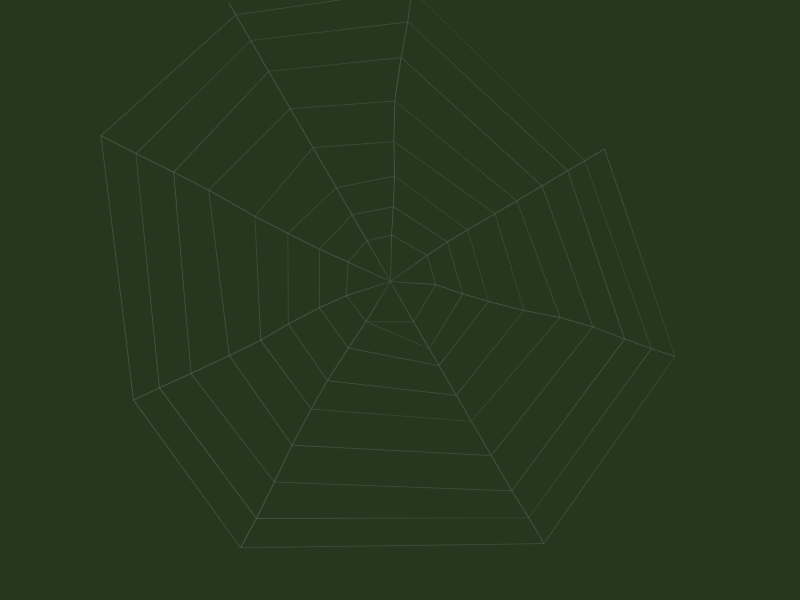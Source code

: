 # Source: web.blend  (saved by Blender 2.73.0; exported with 4.5.12 LTS)
import bpy
from mathutils import Matrix  # noqa: F401  (used for matrix-valued properties, if any)

bpy.ops.wm.read_factory_settings(use_empty=True)
scene = bpy.context.scene
scene.name = 'Scene'

# ---- collections
col_collection_1 = bpy.data.collections.new('Collection 1'); scene.collection.children.link(col_collection_1)

# ---- materials (node trees are filled in below, after node groups)
mat_material_001 = bpy.data.materials.new('Material.001')
mat_material_001.alpha_threshold = 0.0
mat_material_001.roughness = 0.5
mat_material_001.line_color = (0.0, 0.0, 0.0, 1.0)

# ---- material node trees

# ---- world
world_world = bpy.data.worlds.new('World'); scene.world = world_world
world_world.color = (0.1538, 0.2162, 0.123)
world_world.use_sun_shadow = False
world_world.sun_shadow_jitter_overblur = 0.0
world_world.cycles.sampling_method = 'MANUAL'
world_world.cycles.sample_map_resolution = 256

# ---- cameras
cam_camera = bpy.data.cameras.new('Camera')
cam_camera.passepartout_alpha = 0.2
cam_camera.clip_end = 100.0
cam_camera.lens = 35.0
cam_camera.sensor_width = 32.0
cam_camera.sensor_height = 18.0
cam_camera.ortho_scale = 7.314
cam_camera.show_passepartout = False
cam_camera.show_safe_areas = True
cam_camera.dof.focus_distance = 0.0
cam_camera.dof.aperture_fstop = 128.0

# ---- lights
light_spot = bpy.data.lights.new('Spot', 'SUN')
light_spot.transmission_factor = 0.0
light_spot.cutoff_distance = 30.0
light_spot.angle = 1.571
light_spot.energy = 1.0
light_spot.shadow_buffer_clip_start = 1.001
light_spot.shadow_soft_size = 1.0
light_spot.shadow_cascade_max_distance = 1000.0
light_spot.cycles.use_multiple_importance_sampling = False

# ---- meshes
me_emptymesh = bpy.data.meshes.new('EmptyMesh')
me_emptymesh.from_pydata([(0.06316, 0.04391, 0.0), (0.4978, 0.03996, 0.0), (0.0631, 0.04746, 0.0), (0.4975, 0.0462, 0.0), (0.5019, 0.03996, 0.0), (0.5016, 0.0462, 0.0), (0.3035, 0.4112, 0.0), (0.3088, 0.4079, 0.0), (0.3012, 0.4078, 0.0), (0.06101, 0.04953, 0.0), (0.3065, 0.4045, 0.0), (0.02816, 0.4798, 0.0), (0.05841, 0.04933, 0.0), (0.02196, 0.479, 0.0), (0.02783, 0.4839, 0.0), (0.02163, 0.4831, 0.0), (-0.3132, 0.2772, 0.0), (-0.3101, 0.2826, 0.0), (-0.3098, 0.275, 0.0), (0.05619, 0.04756, 0.0), (-0.3067, 0.2804, 0.0), (-0.3791, 0.05283, 0.0), (0.05601, 0.04477, 0.0), (-0.3789, 0.04659, 0.0), (-0.3832, 0.05289, 0.0), (-0.383, 0.04665, 0.0), (-0.2966, -0.2119, 0.0), (-0.3004, -0.2069, 0.0), (-0.2932, -0.2095, 0.0), (0.05743, 0.04215, 0.0), (-0.2971, -0.2046, 0.0), (-0.03683, -0.378, 0.0), (0.06059, 0.04198, 0.0), (-0.03068, -0.3791, 0.0), (-0.03772, -0.382, 0.0), (-0.03156, -0.3831, 0.0), (0.2706, -0.3463, 0.0), (0.2652, -0.3495, 0.0), (0.2687, -0.3427, 0.0), (0.2633, -0.3458, 0.0), (0.7914, 0.03996, 0.0), (0.7912, 0.0462, 0.0), (0.7946, 0.0462, 0.0), (0.7949, 0.03996, 0.0), (0.2757, -0.3422, 0.0), (0.2738, -0.3385, 0.0), (0.5107, 0.5924, 0.0), (0.516, 0.5891, 0.0), (0.5146, 0.5956, 0.0), (0.5199, 0.5924, 0.0), (0.01474, 0.7129, 0.0), (0.008544, 0.7121, 0.0), (0.008544, 0.7164, 0.0), (0.01474, 0.7172, 0.0), (-0.5338, 0.4261, 0.0), (-0.5307, 0.4315, 0.0), (-0.5376, 0.4296, 0.0), (-0.5345, 0.435, 0.0), (-0.6572, 0.05289, 0.0), (-0.657, 0.04665, 0.0), (-0.6606, 0.04665, 0.0), (-0.6608, 0.05289, 0.0), (-0.5293, -0.3811, 0.0), (-0.5331, -0.3761, 0.0), (-0.5362, -0.3785, 0.0), (-0.5324, -0.3834, 0.0), (-0.06819, -0.6531, 0.0), (-0.06204, -0.6542, 0.0), (-0.06204, -0.6588, 0.0), (-0.06819, -0.6577, 0.0), (0.3956, -0.6093, 0.0), (0.3902, -0.6125, 0.0), (0.3983, -0.6137, 0.0), (0.3929, -0.6169, 0.0), (0.9781, 0.0462, 0.0), (0.9784, 0.03996, 0.0), (0.9832, 0.0462, 0.0), (0.9835, 0.03996, 0.0), (0.7015, 0.7761, 0.0), (0.7068, 0.7728, 0.0), (0.7096, 0.775, 0.0), (0.7043, 0.7782, 0.0), (0.008544, 0.9468, 0.0), (0.01474, 0.9476, 0.0), (0.01474, 0.9507, 0.0), (0.008544, 0.95, 0.0), (-0.7773, 0.5854, 0.0), (-0.7741, 0.5908, 0.0), (-0.7775, 0.5924, 0.0), (-0.7806, 0.587, 0.0), (-0.9497, 0.04665, 0.0), (-0.9499, 0.05289, 0.0), (-0.9536, 0.04665, 0.0), (-0.9537, 0.05289, 0.0), (-0.8041, -0.5548, 0.0), (-0.8003, -0.5597, 0.0), (-0.8072, -0.5563, 0.0), (-0.8033, -0.5613, 0.0), (-0.07856, -0.9769, 0.0), (-0.08471, -0.9758, 0.0), (-0.08471, -0.9804, 0.0), (-0.07856, -0.9815, 0.0), (0.555, -0.9309, 0.0), (0.5496, -0.934, 0.0), (0.5579, -0.935, 0.0), (0.5525, -0.9382, 0.0), (1.309, 0.0462, 0.0), (1.309, 0.03996, 0.0), (1.314, 0.0462, 0.0), (1.314, 0.03996, 0.0), (0.7068, 0.7728, 0.0), (0.7096, 0.775, 0.0), (0.9622, 1.034, 0.0), (0.9568, 1.037, 0.0), (0.9643, 1.037, 0.0), (0.9589, 1.04, 0.0), (0.01474, 1.265, 0.0), (0.008544, 1.264, 0.0), (0.008544, 1.268, 0.0), (0.01474, 1.269, 0.0), (-1.061, 0.7536, 0.0), (-1.064, 0.7482, 0.0), (-1.067, 0.7506, 0.0), (-1.064, 0.756, 0.0), (-1.378, 0.04665, 0.0), (-1.378, 0.05289, 0.0), (-1.382, 0.04665, 0.0), (-1.382, 0.05289, 0.0), (-1.087, -0.7369, 0.0), (-1.083, -0.7418, 0.0), (-1.086, -0.7434, 0.0), (-1.09, -0.7385, 0.0), (-0.08471, -1.266, 0.0), (-0.07856, -1.267, 0.0), (-0.08471, -1.272, 0.0), (-0.07856, -1.273, 0.0), (0.7023, -1.192, 0.0), (0.697, -1.195, 0.0), (0.6986, -1.199, 0.0), (0.704, -1.196, 0.0), (1.599, 0.0462, 0.0), (1.599, 0.03996, 0.0), (1.602, 0.0462, 0.0), (1.602, 0.03996, 0.0), (1.208, 1.316, 0.0), (1.203, 1.319, 0.0), (1.211, 1.32, 0.0), (1.205, 1.323, 0.0), (0.008544, 1.52, 0.0), (0.01474, 1.521, 0.0), (0.008544, 1.524, 0.0), (0.01474, 1.525, 0.0), (-1.393, 0.9528, 0.0), (-1.39, 0.9582, 0.0), (-1.396, 0.9549, 0.0), (-1.393, 0.9603, 0.0), (-1.791, 0.04665, 0.0), (-1.791, 0.05289, 0.0), (-1.795, 0.05289, 0.0), (-1.795, 0.04665, 0.0), (-1.494, -0.9826, 0.0), (-1.498, -0.9777, 0.0), (-1.498, -0.9851, 0.0), (-1.501, -0.9802, 0.0), (-0.1088, -1.579, 0.0), (-0.1026, -1.58, 0.0), (-0.1026, -1.585, 0.0), (-0.1088, -1.584, 0.0), (0.8897, -1.511, 0.0), (0.8951, -1.508, 0.0), (0.8922, -1.516, 0.0), (0.8975, -1.513, 0.0), (1.982, 0.0462, 0.0), (1.982, 0.03996, 0.0), (1.987, 0.03996, 0.0), (1.987, 0.0462, 0.0), (1.459, 1.56, 0.0), (1.454, 1.564, 0.0), (1.457, 1.568, 0.0), (1.462, 1.565, 0.0), (0.008544, 1.82, 0.0), (0.01474, 1.821, 0.0), (0.01474, 1.826, 0.0), (0.008544, 1.825, 0.0), (-1.723, 1.219, 0.0), (-1.719, 1.225, 0.0), (-1.723, 1.228, 0.0), (-1.726, 1.223, 0.0), (-2.185, 0.05289, 0.0), (-2.184, 0.04665, 0.0), (-2.188, 0.04665, 0.0), (-2.188, 0.05289, 0.0), (-1.788, -1.164, 0.0), (-1.785, -1.169, 0.0), (-1.788, -1.173, 0.0), (-1.792, -1.168, 0.0), (-0.1387, -1.951, 0.0), (-0.1448, -1.95, 0.0), (1.098, -1.815, 0.0), (1.092, -1.818, 0.0), (2.384, 0.0462, 0.0), (2.385, 0.03996, 0.0), (1.726, 1.789, 0.0), (1.731, 1.786, 0.0), (1.731, 1.794, 0.0), (1.736, 1.79, 0.0), (0.008544, 2.13, 0.0), (0.01474, 2.131, 0.0), (0.01474, 2.136, 0.0), (0.008544, 2.135, 0.0), (-1.988, 1.453, 0.0), (-1.985, 1.458, 0.0), (-2.509, 0.05289, 0.0), (-2.508, 0.04665, 0.0), (-2.512, 0.05289, 0.0), (-2.511, 0.04665, 0.0), (-2.091, -1.369, 0.0), (-2.087, -1.374, 0.0), (-2.091, -1.376, 0.0), (-2.095, -1.371, 0.0), (-0.1448, -1.955, 0.0), (-0.1387, -1.956, 0.0), (1.095, -1.822, 0.0), (1.1, -1.819, 0.0), (1.288, -2.12, 0.0), (1.294, -2.117, 0.0), (2.694, 0.05754, 0.0), (2.694, 0.0513, 0.0), (2.697, 0.0513, 0.0), (2.697, 0.05754, 0.0), (1.954, 1.984, 0.0), (1.959, 1.981, 0.0), (1.959, 1.987, 0.0), (1.964, 1.984, 0.0), (0.01474, 2.338, 0.0), (0.008544, 2.337, 0.0), (0.008544, 2.34, 0.0), (0.01474, 2.341, 0.0), (-1.992, 1.455, 0.0), (-1.989, 1.46, 0.0), (-2.776, 0.05289, 0.0), (-2.776, 0.04665, 0.0), (-2.78, 0.05289, 0.0), (-2.78, 0.04665, 0.0), (-2.369, -1.557, 0.0), (-2.373, -1.552, 0.0), (-0.1758, -2.25, 0.0), (-0.1696, -2.251, 0.0), (-0.1696, -2.257, 0.0), (-0.1758, -2.256, 0.0), (1.291, -2.125, 0.0), (1.297, -2.122, 0.0), (1.438, -2.372, 0.0), (1.444, -2.369, 0.0), (1.44, -2.376, 0.0), (1.446, -2.373, 0.0), (2.988, 0.0513, 0.0), (2.987, 0.05754, 0.0), (2.993, 0.0513, 0.0), (2.993, 0.05754, 0.0), (2.157, 2.161, 0.0), (2.151, 2.164, 0.0), (2.16, 2.163, 0.0), (2.154, 2.166, 0.0), (0.008544, 2.579, 0.0), (0.01474, 2.579, 0.0), (0.008544, 2.584, 0.0), (0.01474, 2.585, 0.0), (-2.235, 1.654, 0.0), (-2.238, 1.649, 0.0), (-2.902, 0.05289, 0.0), (-2.902, 0.04665, 0.0), (-2.905, 0.04665, 0.0), (-2.905, 0.05289, 0.0), (-2.377, -1.555, 0.0), (-2.373, -1.56, 0.0), (2.38, 0.03996, 0.0), (2.379, 0.0462, 0.0), (-2.239, 1.655, 0.0), (-2.242, 1.65, 0.0), (-0.1921, -2.496, 0.0), (-0.1982, -2.495, 0.0), (-0.1982, -2.501, 0.0), (-0.1921, -2.502, 0.0)], [], [(3, 1, 4, 5), (8, 10, 7, 6), (13, 11, 14, 15), (18, 20, 17, 16), (23, 21, 24, 25), (28, 30, 27, 26), (33, 31, 34, 35), (38, 39, 37, 36), (0, 2, 19, 22), (19, 2, 9, 12), (0, 22, 32), (22, 29, 32), (38, 0, 32, 39), (0, 1, 3, 2), (8, 9, 2, 10), (12, 9, 11, 13), (18, 19, 12, 20), (22, 19, 21, 23), (28, 29, 22, 30), (33, 32, 29, 31), (3, 5, 7, 10), (6, 14, 11, 8), (13, 15, 17, 20), (16, 24, 21, 18), (23, 25, 27, 30), (26, 34, 31, 28), (33, 35, 37, 39), (5, 4, 40, 41), (41, 40, 43, 42), (38, 36, 44, 45), (40, 45, 44, 43), (1, 38, 45, 4), (6, 7, 47, 46), (46, 47, 49, 48), (41, 42, 49, 47), (15, 14, 50, 51), (51, 50, 53, 52), (46, 48, 53, 50), (16, 17, 55, 54), (54, 55, 57, 56), (51, 52, 57, 55), (25, 24, 58, 59), (59, 58, 61, 60), (54, 56, 61, 58), (26, 27, 63, 62), (62, 63, 64, 65), (59, 60, 64, 63), (35, 34, 66, 67), (67, 66, 69, 68), (62, 65, 69, 66), (36, 37, 71, 70), (70, 71, 73, 72), (67, 68, 73, 71), (42, 43, 75, 74), (74, 75, 77, 76), (70, 72, 77, 75), (48, 49, 79, 78), (78, 79, 80, 81), (74, 76, 80, 79), (52, 53, 83, 82), (82, 83, 84, 85), (78, 81, 84, 83), (56, 57, 87, 86), (86, 87, 88, 89), (82, 85, 88, 87), (60, 61, 91, 90), (90, 91, 93, 92), (86, 89, 93, 91), (65, 64, 94, 95), (95, 94, 96, 97), (90, 92, 96, 94), (68, 69, 99, 98), (98, 99, 100, 101), (95, 97, 100, 99), (72, 73, 103, 102), (102, 103, 105, 104), (98, 101, 105, 103), (76, 77, 107, 106), (106, 107, 109, 108), (102, 104, 109, 107), (79, 80, 111, 110), (81, 80, 112, 113), (113, 112, 114, 115), (106, 108, 114, 112), (85, 84, 116, 117), (117, 116, 119, 118), (113, 115, 119, 116), (89, 88, 120, 121), (121, 120, 123, 122), (117, 118, 123, 120), (92, 93, 125, 124), (124, 125, 127, 126), (121, 122, 127, 125), (97, 96, 128, 129), (129, 128, 131, 130), (124, 126, 131, 128), (101, 100, 132, 133), (133, 132, 134, 135), (129, 130, 134, 132), (104, 105, 137, 136), (136, 137, 138, 139), (133, 135, 138, 137), (108, 109, 141, 140), (140, 141, 143, 142), (136, 139, 143, 141), (115, 114, 144, 145), (145, 144, 146, 147), (140, 142, 146, 144), (118, 119, 149, 148), (148, 149, 151, 150), (145, 147, 151, 149), (122, 123, 153, 152), (152, 153, 155, 154), (126, 127, 157, 156), (156, 157, 158, 159), (130, 131, 161, 160), (160, 161, 163, 162), (135, 134, 164, 165), (165, 164, 167, 166), (139, 138, 168, 169), (169, 168, 170, 171), (142, 143, 173, 172), (172, 173, 174, 175), (147, 146, 176, 177), (177, 176, 179, 178), (150, 151, 181, 180), (148, 150, 155, 153), (152, 154, 158, 157), (156, 159, 163, 161), (160, 162, 167, 164), (165, 166, 170, 168), (169, 171, 174, 173), (172, 175, 179, 176), (180, 181, 182, 183), (177, 178, 182, 181), (154, 155, 185, 184), (184, 185, 186, 187), (180, 183, 186, 185), (159, 158, 188, 189), (189, 188, 191, 190), (184, 187, 191, 188), (162, 163, 192, 193), (193, 192, 195, 194), (166, 167, 197, 196), (171, 170, 199, 198), (178, 179, 203, 202), (202, 203, 205, 204), (183, 182, 207, 206), (206, 207, 208, 209), (187, 186, 211, 210), (190, 191, 212, 213), (213, 212, 214, 215), (194, 195, 216, 217), (217, 216, 219, 218), (196, 197, 220, 221), (198, 199, 222, 223), (223, 222, 224, 225), (200, 201, 227, 226), (226, 227, 228, 229), (204, 205, 231, 230), (230, 231, 233, 232), (209, 208, 234, 235), (235, 234, 237, 236), (210, 211, 239, 238), (215, 214, 240, 241), (241, 240, 242, 243), (218, 219, 245, 244), (221, 220, 246, 247), (247, 246, 249, 248), (225, 224, 250, 251), (251, 250, 252, 253), (253, 252, 254, 255), (229, 228, 256, 257), (257, 256, 258, 259), (232, 233, 260, 261), (261, 260, 262, 263), (236, 237, 265, 264), (264, 265, 267, 266), (238, 239, 268, 269), (243, 242, 270, 271), (271, 270, 273, 272), (244, 245, 274, 275), (189, 190, 195, 192), (193, 194, 220, 197), (196, 221, 222, 199), (174, 276, 277, 175), (276, 201, 200, 277), (198, 223, 201, 276), (200, 205, 203, 277), (202, 204, 208, 207), (206, 209, 239, 211), (210, 238, 214, 212), (213, 215, 219, 216), (217, 218, 249, 246), (224, 247, 248, 250), (225, 251, 228, 227), (226, 229, 233, 231), (230, 232, 237, 234), (269, 268, 278, 279), (235, 236, 278, 268), (240, 269, 279, 242), (241, 243, 274, 245), (248, 249, 281, 280), (280, 281, 282, 283), (244, 275, 282, 281), (252, 280, 283, 254), (253, 255, 258, 256), (257, 259, 262, 260), (261, 263, 267, 265)])
me_emptymesh.polygons.foreach_set('use_smooth', [0, 0, 0, 0, 0, 0, 0, 0, 1, 1, 1, 1, 1, 1, 1, 1, 1, 1, 1, 1, 0, 0, 0, 0, 0, 0, 0, 0, 0, 0, 0, 0, 0, 0, 0, 0, 0, 0, 0, 0, 0, 0, 0, 0, 0, 0, 0, 0, 0, 0, 0, 0, 0, 0, 0, 0, 0, 0, 0, 0, 0, 0, 0, 0, 0, 0, 0, 0, 0, 0, 0, 0, 0, 0, 0, 0, 0, 0, 0, 0, 0, 0, 0, 0, 0, 0, 0, 0, 0, 0, 0, 0, 0, 0, 0, 0, 0, 0, 0, 0, 0, 0, 0, 0, 0, 0, 0, 0, 0, 0, 0, 0, 0, 0, 0, 0, 0, 0, 0, 0, 0, 0, 0, 0, 0, 0, 0, 0, 0, 0, 0, 0, 0, 0, 0, 0, 0, 0, 0, 0, 0, 0, 0, 0, 0, 0, 0, 0, 0, 0, 0, 0, 0, 0, 0, 0, 0, 0, 0, 0, 0, 0, 0, 0, 0, 0, 0, 0, 0, 0, 0, 0, 0, 0, 0, 0, 0, 0, 0, 0, 0, 0, 0, 0, 0, 0, 0, 0, 0, 0, 0, 0, 0, 0, 0, 0, 0, 0, 0, 0, 0, 0, 0, 0, 0, 0, 0, 0, 0])
_uv = me_emptymesh.uv_layers.new(name='UVMap')
_uv.uv.foreach_set('vector', [0.545, 0.4695, 0.5448, 0.4685, 0.5456, 0.4683, 0.5458, 0.4693, 0.5322, 0.5179, 0.5328, 0.5172, 0.5334, 0.5177, 0.5327, 0.5183, 0.4996, 0.536, 0.5006, 0.5359, 0.5007, 0.5366, 0.4997, 0.5367, 0.457, 0.5226, 0.4577, 0.5232, 0.4573, 0.5237, 0.4566, 0.523, 0.4407, 0.4957, 0.4409, 0.4966, 0.4403, 0.4967, 0.4401, 0.4959, 0.4434, 0.4622, 0.443, 0.463, 0.4424, 0.4628, 0.4428, 0.4619, 0.4692, 0.4344, 0.4683, 0.4348, 0.468, 0.4342, 0.4689, 0.4338, 0.5103, 0.4303, 0.5093, 0.43, 0.5095, 0.4292, 0.5106, 0.4295, 0.4929, 0.483, 0.4931, 0.484, 0.491, 0.4846, 0.4908, 0.4837, 0.491, 0.4846, 0.4931, 0.484, 0.4927, 0.4848, 0.4919, 0.4849, 0.4929, 0.483, 0.4908, 0.4837, 0.492, 0.4826, 0.4908, 0.4837, 0.4911, 0.4829, 0.492, 0.4826, 0.5103, 0.4303, 0.4929, 0.483, 0.492, 0.4826, 0.5093, 0.43, 0.4929, 0.483, 0.5448, 0.4685, 0.545, 0.4695, 0.4931, 0.484, 0.5322, 0.5179, 0.4927, 0.4848, 0.4931, 0.484, 0.5328, 0.5172, 0.4919, 0.4849, 0.4927, 0.4848, 0.5006, 0.5359, 0.4996, 0.536, 0.457, 0.5226, 0.491, 0.4846, 0.4919, 0.4849, 0.4577, 0.5232, 0.4908, 0.4837, 0.491, 0.4846, 0.4409, 0.4966, 0.4407, 0.4957, 0.4434, 0.4622, 0.4911, 0.4829, 0.4908, 0.4837, 0.443, 0.463, 0.4692, 0.4344, 0.492, 0.4826, 0.4911, 0.4829, 0.4683, 0.4348, 0.545, 0.4695, 0.5458, 0.4693, 0.5334, 0.5177, 0.5328, 0.5172, 0.5327, 0.5183, 0.5007, 0.5366, 0.5006, 0.5359, 0.5322, 0.5179, 0.4996, 0.536, 0.4997, 0.5367, 0.4573, 0.5237, 0.4577, 0.5232, 0.4566, 0.523, 0.4403, 0.4967, 0.4409, 0.4966, 0.457, 0.5226, 0.4407, 0.4957, 0.4401, 0.4959, 0.4424, 0.4628, 0.443, 0.463, 0.4428, 0.4619, 0.468, 0.4342, 0.4683, 0.4348, 0.4434, 0.4622, 0.4692, 0.4344, 0.4689, 0.4338, 0.5095, 0.4292, 0.5093, 0.43, 0.5458, 0.4693, 0.5456, 0.4683, 0.5878, 0.4586, 0.5881, 0.4597, 0.5881, 0.4597, 0.5878, 0.4586, 0.5886, 0.4583, 0.5889, 0.4596, 0.5103, 0.4303, 0.5106, 0.4295, 0.5118, 0.43, 0.5117, 0.431, 0.5878, 0.4586, 0.5117, 0.431, 0.5118, 0.43, 0.5886, 0.4583, 0.5448, 0.4685, 0.5103, 0.4303, 0.5117, 0.431, 0.5456, 0.4683, 0.5327, 0.5183, 0.5334, 0.5177, 0.5682, 0.5361, 0.5675, 0.5369, 0.5675, 0.5369, 0.5682, 0.5361, 0.5691, 0.5366, 0.5684, 0.5374, 0.5881, 0.4597, 0.5889, 0.4596, 0.5691, 0.5366, 0.5682, 0.5361, 0.4997, 0.5367, 0.5007, 0.5366, 0.5081, 0.5694, 0.507, 0.5695, 0.507, 0.5695, 0.5081, 0.5694, 0.5083, 0.5703, 0.5072, 0.5705, 0.5675, 0.5369, 0.5684, 0.5374, 0.5083, 0.5703, 0.5081, 0.5694, 0.4566, 0.523, 0.4573, 0.5237, 0.432, 0.5518, 0.4313, 0.5511, 0.4313, 0.5511, 0.432, 0.5518, 0.4315, 0.5527, 0.4308, 0.5519, 0.507, 0.5695, 0.5072, 0.5705, 0.4315, 0.5527, 0.432, 0.5518, 0.4401, 0.4959, 0.4403, 0.4967, 0.4027, 0.5064, 0.4025, 0.5054, 0.4025, 0.5054, 0.4027, 0.5064, 0.402, 0.5066, 0.4017, 0.5056, 0.4313, 0.5511, 0.4308, 0.5519, 0.402, 0.5066, 0.4027, 0.5064, 0.4428, 0.4619, 0.4424, 0.4628, 0.4036, 0.4486, 0.404, 0.4476, 0.404, 0.4476, 0.4036, 0.4486, 0.4028, 0.4483, 0.4032, 0.4472, 0.4025, 0.5054, 0.4017, 0.5056, 0.4028, 0.4483, 0.4036, 0.4486, 0.4689, 0.4338, 0.468, 0.4342, 0.4512, 0.3961, 0.4522, 0.3955, 0.4522, 0.3955, 0.4512, 0.3961, 0.4509, 0.3952, 0.4519, 0.3946, 0.404, 0.4476, 0.4032, 0.4472, 0.4509, 0.3952, 0.4512, 0.3961, 0.5106, 0.4295, 0.5095, 0.4292, 0.5153, 0.3822, 0.5164, 0.3825, 0.5164, 0.3825, 0.5153, 0.3822, 0.5156, 0.381, 0.5168, 0.3813, 0.4522, 0.3955, 0.4519, 0.3946, 0.5156, 0.381, 0.5153, 0.3822, 0.5889, 0.4596, 0.5886, 0.4583, 0.6187, 0.4512, 0.619, 0.4524, 0.619, 0.4524, 0.6187, 0.4512, 0.6204, 0.4507, 0.6209, 0.4521, 0.5164, 0.3825, 0.5168, 0.3813, 0.6204, 0.4507, 0.6187, 0.4512, 0.5684, 0.5374, 0.5691, 0.5366, 0.6037, 0.5547, 0.603, 0.5555, 0.603, 0.5555, 0.6037, 0.5547, 0.6046, 0.5547, 0.6037, 0.5558, 0.619, 0.4524, 0.6209, 0.4521, 0.6046, 0.5547, 0.6037, 0.5546, 0.5072, 0.5705, 0.5083, 0.5703, 0.5192, 0.606, 0.518, 0.6062, 0.518, 0.6062, 0.5192, 0.606, 0.5194, 0.6068, 0.5181, 0.607, 0.603, 0.5555, 0.6037, 0.5558, 0.5194, 0.6068, 0.5192, 0.606, 0.4308, 0.5519, 0.4315, 0.5527, 0.4004, 0.5861, 0.3996, 0.5853, 0.3996, 0.5853, 0.4004, 0.5861, 0.3998, 0.5868, 0.3989, 0.5859, 0.518, 0.6062, 0.5181, 0.607, 0.3998, 0.5868, 0.4004, 0.5861, 0.4017, 0.5056, 0.402, 0.5066, 0.3574, 0.5207, 0.357, 0.5195, 0.357, 0.5195, 0.3574, 0.5207, 0.3564, 0.521, 0.356, 0.5198, 0.3996, 0.5853, 0.3989, 0.5859, 0.3564, 0.521, 0.3574, 0.5207, 0.4032, 0.4472, 0.4028, 0.4483, 0.3516, 0.4357, 0.3521, 0.4346, 0.3521, 0.4346, 0.3516, 0.4357, 0.3508, 0.4356, 0.3512, 0.4343, 0.357, 0.5195, 0.356, 0.5198, 0.3508, 0.4356, 0.3516, 0.4357, 0.4519, 0.3946, 0.4509, 0.3952, 0.4311, 0.3447, 0.4322, 0.3441, 0.4322, 0.3441, 0.4311, 0.3447, 0.4306, 0.3435, 0.4318, 0.3429, 0.3521, 0.4346, 0.3512, 0.4343, 0.4306, 0.3435, 0.4311, 0.3447, 0.5168, 0.3813, 0.5156, 0.381, 0.524, 0.3219, 0.5252, 0.3222, 0.5252, 0.3222, 0.524, 0.3219, 0.5244, 0.3206, 0.5257, 0.3209, 0.4322, 0.3441, 0.4318, 0.3429, 0.5244, 0.3206, 0.524, 0.3219, 0.6209, 0.4521, 0.6204, 0.4507, 0.6759, 0.4309, 0.6762, 0.4321, 0.6762, 0.4321, 0.6759, 0.4309, 0.6773, 0.4304, 0.6778, 0.4317, 0.5252, 0.3222, 0.5257, 0.3209, 0.6773, 0.4304, 0.6759, 0.4309, 9.483e-05, 0.8996, 0.0007245, 0.8996, 0.0007245, 0.8996, 9.492e-05, 0.8996, 0.6037, 0.5558, 0.6046, 0.5547, 0.6622, 0.5859, 0.6613, 0.5868, 0.6613, 0.5868, 0.6622, 0.5859, 0.6629, 0.5865, 0.662, 0.5875, 0.6762, 0.4321, 0.6778, 0.4317, 0.6629, 0.5865, 0.6622, 0.5859, 0.5181, 0.607, 0.5194, 0.6068, 0.5352, 0.6591, 0.5339, 0.6593, 0.5339, 0.6593, 0.5352, 0.6591, 0.5354, 0.6599, 0.5341, 0.6601, 0.6613, 0.5868, 0.662, 0.5875, 0.5354, 0.6599, 0.5352, 0.6591, 0.3989, 0.5859, 0.3998, 0.5868, 0.3592, 0.6266, 0.3582, 0.6257, 0.3582, 0.6257, 0.3592, 0.6266, 0.3585, 0.6275, 0.3574, 0.6266, 0.5339, 0.6593, 0.5341, 0.6601, 0.3585, 0.6275, 0.3592, 0.6266, 0.356, 0.5198, 0.3564, 0.521, 0.2895, 0.5416, 0.289, 0.5402, 0.289, 0.5402, 0.2895, 0.5416, 0.2883, 0.5419, 0.2878, 0.5405, 0.3582, 0.6257, 0.3574, 0.6266, 0.2883, 0.5419, 0.2895, 0.5416, 0.3512, 0.4343, 0.3508, 0.4356, 0.2922, 0.4193, 0.2927, 0.418, 0.2927, 0.418, 0.2922, 0.4193, 0.2912, 0.4192, 0.2918, 0.4177, 0.289, 0.5402, 0.2878, 0.5405, 0.2912, 0.4192, 0.2922, 0.4193, 0.4318, 0.3429, 0.4306, 0.3435, 0.4157, 0.2931, 0.4169, 0.2924, 0.4169, 0.2924, 0.4157, 0.2931, 0.4151, 0.2916, 0.4164, 0.291, 0.2927, 0.418, 0.2918, 0.4177, 0.4151, 0.2916, 0.4157, 0.2931, 0.5257, 0.3209, 0.5244, 0.3206, 0.5343, 0.2683, 0.5356, 0.2685, 0.5356, 0.2685, 0.5343, 0.2683, 0.5344, 0.2671, 0.5358, 0.2673, 0.4169, 0.2924, 0.4164, 0.291, 0.5344, 0.2671, 0.5343, 0.2683, 0.6778, 0.4317, 0.6773, 0.4304, 0.7288, 0.4149, 0.7291, 0.4162, 0.7291, 0.4162, 0.7288, 0.4149, 0.7296, 0.4146, 0.73, 0.416, 0.5356, 0.2685, 0.5358, 0.2673, 0.7296, 0.4146, 0.7288, 0.4149, 0.662, 0.5875, 0.6629, 0.5865, 0.7176, 0.6225, 0.7167, 0.6235, 0.7167, 0.6235, 0.7176, 0.6225, 0.7186, 0.6234, 0.7177, 0.6245, 0.7291, 0.4162, 0.73, 0.416, 0.7186, 0.6234, 0.7176, 0.6225, 0.5341, 0.6601, 0.5354, 0.6599, 0.5487, 0.7033, 0.5474, 0.7035, 0.5474, 0.7035, 0.5487, 0.7033, 0.5489, 0.7042, 0.5476, 0.7044, 0.7167, 0.6235, 0.7177, 0.6245, 0.5489, 0.7042, 0.5487, 0.7033, 0.3574, 0.6266, 0.3585, 0.6275, 0.313, 0.6788, 0.312, 0.6778, 0.312, 0.6778, 0.313, 0.6788, 0.3122, 0.6797, 0.311, 0.6787, 0.2878, 0.5405, 0.2883, 0.5419, 0.2183, 0.5656, 0.2178, 0.5641, 0.2178, 0.5641, 0.2183, 0.5656, 0.2169, 0.566, 0.2164, 0.5645, 0.2918, 0.4177, 0.2912, 0.4192, 0.212, 0.4012, 0.2126, 0.3997, 0.2126, 0.3997, 0.212, 0.4012, 0.2108, 0.4007, 0.2113, 0.3993, 0.4164, 0.291, 0.4151, 0.2916, 0.3938, 0.2363, 0.395, 0.2356, 0.395, 0.2356, 0.3938, 0.2363, 0.3932, 0.2349, 0.3946, 0.2343, 0.5358, 0.2673, 0.5344, 0.2671, 0.5496, 0.2006, 0.5509, 0.2009, 0.5509, 0.2009, 0.5496, 0.2006, 0.5498, 0.199, 0.5513, 0.1992, 0.73, 0.416, 0.7296, 0.4146, 0.7982, 0.3935, 0.7986, 0.3949, 0.7986, 0.3949, 0.7982, 0.3935, 0.7996, 0.3931, 0.8, 0.3946, 0.7177, 0.6245, 0.7186, 0.6234, 0.777, 0.6531, 0.7761, 0.6541, 0.7761, 0.6541, 0.777, 0.6531, 0.7783, 0.6541, 0.7773, 0.6552, 0.5476, 0.7044, 0.5489, 0.7042, 0.5648, 0.756, 0.5635, 0.7562, 0.5474, 0.7035, 0.5476, 0.7044, 0.3122, 0.6797, 0.313, 0.6788, 0.312, 0.6778, 0.311, 0.6787, 0.2169, 0.566, 0.2183, 0.5656, 0.2178, 0.5641, 0.2164, 0.5645, 0.2108, 0.4007, 0.212, 0.4012, 0.2126, 0.3997, 0.2113, 0.3993, 0.3932, 0.2349, 0.3938, 0.2363, 0.395, 0.2356, 0.3946, 0.2343, 0.5498, 0.199, 0.5496, 0.2006, 0.5509, 0.2009, 0.5513, 0.1992, 0.7996, 0.3931, 0.7982, 0.3935, 0.7986, 0.3949, 0.8, 0.3946, 0.7783, 0.6541, 0.777, 0.6531, 0.5635, 0.7562, 0.5648, 0.756, 0.5651, 0.7572, 0.5638, 0.7574, 0.7761, 0.6541, 0.7773, 0.6552, 0.5651, 0.7572, 0.5648, 0.756, 0.311, 0.6787, 0.3122, 0.6797, 0.2723, 0.7425, 0.2712, 0.7415, 0.2712, 0.7415, 0.2723, 0.7425, 0.2716, 0.7436, 0.2706, 0.7426, 0.5635, 0.7562, 0.5638, 0.7574, 0.2716, 0.7436, 0.2723, 0.7425, 0.2164, 0.5645, 0.2169, 0.566, 0.147, 0.5898, 0.1466, 0.5884, 0.1466, 0.5884, 0.147, 0.5898, 0.1461, 0.5901, 0.1456, 0.5887, 0.2712, 0.7415, 0.2706, 0.7426, 0.1461, 0.5901, 0.147, 0.5898, 0.2113, 0.3993, 0.2108, 0.4007, 0.1457, 0.3827, 0.1463, 0.3813, 0.1463, 0.3813, 0.1457, 0.3827, 0.1442, 0.382, 0.1448, 0.3806, 0.3946, 0.2343, 0.3932, 0.2349, 0.3654, 0.1681, 0.3667, 0.1675, 0.5513, 0.1992, 0.5498, 0.199, 0.5689, 0.1314, 0.5703, 0.1317, 0.7773, 0.6552, 0.7783, 0.6541, 0.8402, 0.6802, 0.8392, 0.6812, 0.8392, 0.6812, 0.8402, 0.6802, 0.842, 0.6812, 0.841, 0.6823, 0.5638, 0.7574, 0.5651, 0.7572, 0.5822, 0.8114, 0.5809, 0.8116, 0.5809, 0.8116, 0.5822, 0.8114, 0.5826, 0.8127, 0.5812, 0.813, 0.2706, 0.7426, 0.2716, 0.7436, 0.2375, 0.8005, 0.2365, 0.7996, 0.1456, 0.5887, 0.1461, 0.5901, 0.08714, 0.6099, 0.08672, 0.6086, 0.08672, 0.6086, 0.08714, 0.6099, 0.08639, 0.6101, 0.08596, 0.6088, 0.1448, 0.3806, 0.1442, 0.382, 0.0748, 0.3636, 0.07524, 0.3622, 0.07524, 0.3622, 0.0748, 0.3636, 0.07342, 0.3633, 0.0739, 0.3618, 0.3667, 0.1675, 0.3654, 0.1681, 0.3648, 0.1666, 0.3662, 0.1659, 0.5703, 0.1317, 0.5689, 0.1314, 0.5692, 0.13, 0.5706, 0.1304, 0.5706, 0.1304, 0.5692, 0.13, 0.5891, 0.06248, 0.5905, 0.06282, 0.8747, 0.3728, 0.8743, 0.3714, 0.9346, 0.356, 0.935, 0.3573, 0.935, 0.3573, 0.9346, 0.356, 0.9354, 0.3558, 0.9358, 0.3571, 0.841, 0.6823, 0.842, 0.6812, 0.8955, 0.7041, 0.8945, 0.7051, 0.8945, 0.7051, 0.8955, 0.7041, 0.8969, 0.7048, 0.8959, 0.7058, 0.5812, 0.813, 0.5826, 0.8127, 0.5938, 0.8491, 0.5925, 0.8493, 0.5925, 0.8493, 0.5938, 0.8491, 0.5941, 0.8499, 0.5927, 0.8501, 0.2365, 0.7996, 0.2375, 0.8005, 0.2366, 0.8015, 0.2355, 0.8006, 0.08596, 0.6088, 0.08639, 0.6101, 0.03643, 0.6276, 0.03589, 0.626, 0.03589, 0.626, 0.03643, 0.6276, 0.03524, 0.6281, 0.03457, 0.6264, 0.0739, 0.3618, 0.07342, 0.3633, 0.004281, 0.3499, 0.004574, 0.3482, 0.3662, 0.1659, 0.3648, 0.1666, 0.341, 0.1102, 0.3423, 0.1095, 0.3423, 0.1095, 0.341, 0.1102, 0.3402, 0.1083, 0.3417, 0.1075, 0.5905, 0.06282, 0.5891, 0.06248, 0.5895, 0.06065, 0.591, 0.06106, 0.591, 0.06106, 0.5895, 0.06065, 0.6037, 0.001675, 0.6053, 0.002024, 0.6053, 0.002024, 0.6037, 0.001675, 0.6038, 9.483e-05, 0.6057, 0.0005141, 0.9358, 0.3571, 0.9354, 0.3558, 0.9927, 0.3378, 0.9934, 0.3393, 0.9934, 0.3393, 0.9927, 0.3378, 0.9975, 0.3351, 0.9999, 0.3396, 0.8959, 0.7058, 0.8969, 0.7048, 0.9437, 0.728, 0.9426, 0.7291, 0.9426, 0.7291, 0.9437, 0.728, 0.9446, 0.7283, 0.9435, 0.7295, 0.5927, 0.8501, 0.5941, 0.8499, 0.606, 0.8976, 0.6045, 0.8977, 0.6045, 0.8977, 0.606, 0.8976, 0.6065, 0.8993, 0.6048, 0.8994, 0.2355, 0.8006, 0.2366, 0.8015, 0.2004, 0.8521, 0.1993, 0.851, 0.03457, 0.6264, 0.03524, 0.6281, 0.00164, 0.6422, 0.0009739, 0.6404, 0.0009739, 0.6404, 0.00164, 0.6422, 0.0007616, 0.6425, 9.584e-05, 0.6408, 0.004574, 0.3482, 0.004281, 0.3499, 9.483e-05, 0.3498, 0.0001705, 0.3455, 0.1466, 0.5884, 0.1456, 0.5887, 0.1442, 0.382, 0.1457, 0.3827, 0.1463, 0.3813, 0.1448, 0.3806, 0.3648, 0.1666, 0.3654, 0.1681, 0.3667, 0.1675, 0.3662, 0.1659, 0.5692, 0.13, 0.5689, 0.1314, 0.7996, 0.3931, 0.8729, 0.3718, 0.8732, 0.3732, 0.8, 0.3946, 0.8729, 0.3718, 0.8743, 0.3714, 0.8747, 0.3728, 0.8732, 0.3732, 0.5703, 0.1317, 0.5706, 0.1304, 0.8743, 0.3714, 0.8729, 0.3718, 0.8747, 0.3728, 0.842, 0.6812, 0.8402, 0.6802, 0.8732, 0.3732, 0.8392, 0.6812, 0.841, 0.6823, 0.5826, 0.8127, 0.5822, 0.8114, 0.5809, 0.8116, 0.5812, 0.813, 0.2366, 0.8015, 0.2375, 0.8005, 0.2365, 0.7996, 0.2355, 0.8006, 0.08639, 0.6101, 0.08714, 0.6099, 0.08672, 0.6086, 0.08596, 0.6088, 0.07342, 0.3633, 0.0748, 0.3636, 0.07524, 0.3622, 0.0739, 0.3618, 0.3402, 0.1083, 0.341, 0.1102, 0.5891, 0.06248, 0.3423, 0.1095, 0.3417, 0.1075, 0.5895, 0.06065, 0.5905, 0.06282, 0.591, 0.06106, 0.9354, 0.3558, 0.9346, 0.356, 0.935, 0.3573, 0.9358, 0.3571, 0.8969, 0.7048, 0.8955, 0.7041, 0.8945, 0.7051, 0.8959, 0.7058, 0.5941, 0.8499, 0.5938, 0.8491, 0.1993, 0.851, 0.2004, 0.8521, 0.1993, 0.853, 0.198, 0.8518, 0.5925, 0.8493, 0.5927, 0.8501, 0.1993, 0.853, 0.2004, 0.8521, 0.03643, 0.6276, 0.1993, 0.851, 0.198, 0.8518, 0.03524, 0.6281, 0.03589, 0.626, 0.03457, 0.6264, 9.483e-05, 0.3498, 0.004281, 0.3499, 0.3417, 0.1075, 0.3402, 0.1083, 0.3209, 0.05883, 0.3225, 0.0581, 0.3225, 0.0581, 0.3209, 0.05883, 0.3185, 0.05505, 0.3221, 0.05403, 0.004574, 0.3482, 0.0001705, 0.3455, 0.3185, 0.05505, 0.3209, 0.05883, 0.6037, 0.001675, 0.3225, 0.0581, 0.3221, 0.05403, 0.6038, 9.483e-05, 0.6053, 0.002024, 0.6057, 0.0005141, 0.9975, 0.3351, 0.9927, 0.3378, 0.9934, 0.3393, 0.9999, 0.3396, 0.9446, 0.7283, 0.9437, 0.728, 0.9426, 0.7291, 0.9435, 0.7295, 0.6065, 0.8993, 0.606, 0.8976])
me_emptymesh.materials.append(mat_material_001)
me_emptymesh.use_remesh_preserve_volume = False
me_emptymesh.use_remesh_preserve_attributes = False
me_emptymesh.use_mirror_vertex_groups = False
me_emptymesh.update()

# ---- objects
ob_emptymesh = bpy.data.objects.new('EmptyMesh', me_emptymesh)
ob_lamp = bpy.data.objects.new('Lamp', light_spot)
ob_camera = bpy.data.objects.new('Camera', cam_camera)

# ---- transforms, parenting, visibility, modifiers, constraints
ob_emptymesh.location = (0.0, 0.0, 0.0)
ob_emptymesh.lock_rotations_4d = False
ob_emptymesh.empty_display_type = 'ARROWS'
ob_emptymesh.lineart.crease_threshold = 0.0
ob_lamp.location = (4.076, 1.005, 5.904)
ob_lamp.rotation_euler = (0.6503, 0.05522, 1.866)
ob_lamp.lock_rotations_4d = False
ob_lamp.empty_display_type = 'ARROWS'
ob_lamp.color = (0.0, 0.0, 0.0, 0.0)
ob_lamp.lineart.crease_threshold = 0.0
ob_camera.location = (-0.2885, -1.406, 8.11)
ob_camera.rotation_euler = (0.03236, -0.1851, 1.035)
ob_camera.lock_rotations_4d = False
ob_camera.empty_display_type = 'ARROWS'
ob_camera.color = (0.0, 0.0, 0.0, 0.0)
ob_camera.display_type = 'WIRE'
ob_camera.lineart.crease_threshold = 0.0

# ---- collection membership
col_collection_1.objects.link(ob_emptymesh)
col_collection_1.objects.link(ob_lamp)
col_collection_1.objects.link(ob_camera)

# ---- scene / render settings (as saved in the file)
scene.camera = ob_camera
scene.frame_start = 1; scene.frame_end = 250; scene.frame_set(1)
scene.render.engine = 'BLENDER_EEVEE_NEXT'
scene.render.image_settings.file_format = 'JPEG'
scene.render.image_settings.color_mode = 'RGB'
scene.render.image_settings.compression = 90
scene.render.resolution_x = 800
scene.render.resolution_y = 600
scene.render.pixel_aspect_x = 100.0
scene.render.pixel_aspect_y = 100.0
scene.render.fps = 25
scene.render.dither_intensity = 0.0
scene.render.use_compositing = False
scene.render.use_sequencer = False
scene.render.bake_margin = 2
scene.render.bake_bias = 0.0
scene.render.use_stamp_time = False
scene.render.use_stamp_date = False
scene.render.use_stamp_frame = False
scene.render.use_stamp_camera = False
scene.render.use_stamp_scene = False
scene.render.use_stamp_filename = False
scene.render.use_stamp_render_time = False
scene.render.stamp_font_size = 0
scene.cycles.use_denoising = False
scene.cycles.samples = 10
scene.cycles.sampling_pattern = 'TABULATED_SOBOL'
scene.cycles.light_sampling_threshold = 0.0
scene.cycles.use_adaptive_sampling = False
scene.cycles.use_light_tree = False
scene.cycles.blur_glossy = 0.0
scene.cycles.volume_bounces = 1
scene.cycles.pixel_filter_type = 'GAUSSIAN'
scene.cycles.sample_clamp_indirect = 0.0
scene.view_settings.view_transform = 'Raw'
bpy.context.view_layer.update()
